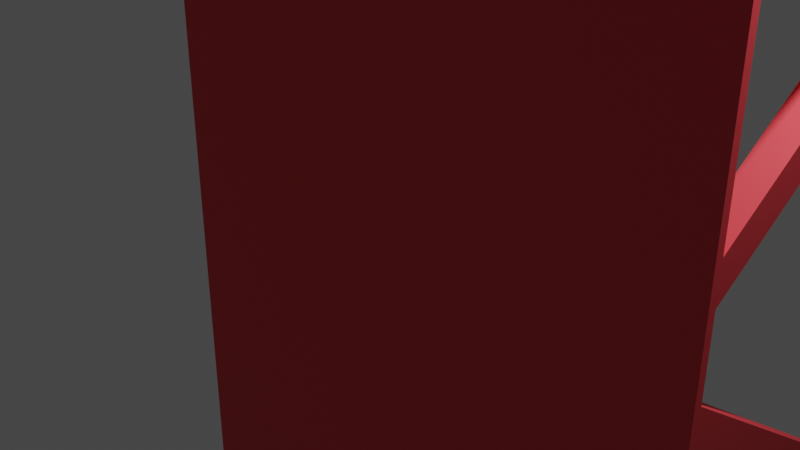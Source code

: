 # Source: Bridge.blend  (saved by Blender 3.3.6; exported with 4.5.12 LTS)
import bpy
from mathutils import Matrix  # noqa: F401  (used for matrix-valued properties, if any)

bpy.ops.wm.read_factory_settings(use_empty=True)
scene = bpy.context.scene
scene.name = 'Scene'

# ---- collections
col_collection = bpy.data.collections.new('Collection'); scene.collection.children.link(col_collection)

# ---- materials (node trees are filled in below, after node groups)
mat_material = bpy.data.materials.new('Material')
mat_material.alpha_threshold = 0.0
mat_material.use_transparent_shadow = False
mat_material.roughness = 0.5
mat_material.line_color = (0.0, 0.0, 0.0, 1.0)

# ---- material node trees
mat_material.use_nodes = True; mat_material.node_tree.nodes.clear()
_N = mat_material.node_tree.nodes; _L = mat_material.node_tree.links
n0 = _N.new('ShaderNodeOutputMaterial'); n0.name = 'Material Output'; n0.location = (300, 300)
n1 = _N.new('ShaderNodeBsdfPrincipled'); n1.name = 'Principled BSDF'; n1.location = (10, 300)
n1.distribution = 'GGX'
n1.subsurface_method = 'RANDOM_WALK_SKIN'
n1.inputs[0].default_value = (0.8, 0.04723, 0.06162, 1.0)
n1.inputs[2].default_value = 0.7205
n1.inputs[3].default_value = 1.45
n1.inputs[13].default_value = 0.5079
n1.inputs[20].default_value = 0.04575
n1.inputs[27].default_value = (0.0, 0.0, 0.0, 1.0)
n1.inputs[28].default_value = 1.0
_L.new(n1.outputs[0], n0.inputs[0])
n0.is_active_output = True

# ---- world
world_world = bpy.data.worlds.new('World'); scene.world = world_world
world_world.use_nodes = True; world_world.node_tree.nodes.clear()
_N = world_world.node_tree.nodes; _L = world_world.node_tree.links
n0 = _N.new('ShaderNodeOutputWorld'); n0.name = 'World Output'; n0.location = (300, 300)
n1 = _N.new('ShaderNodeBackground'); n1.name = 'Background'; n1.location = (10, 300)
n1.inputs[0].default_value = (0.05088, 0.05088, 0.05088, 1.0)
_L.new(n1.outputs[0], n0.inputs[0])
n0.is_active_output = True
world_world.color = (0.05088, 0.05088, 0.05088)
world_world.use_sun_shadow = False
world_world.sun_shadow_jitter_overblur = 0.0

# ---- cameras
cam_camera = bpy.data.cameras.new('Camera')
cam_camera.clip_end = 100.0
cam_camera.ortho_scale = 7.314

# ---- lights
light_light = bpy.data.lights.new('Light', 'POINT')
light_light.transmission_factor = 0.0
light_light.energy = 1000.0
light_light.shadow_soft_size = 0.1
light_light.shadow_maximum_resolution = 0.006
light_light.use_absolute_resolution = True

# ---- meshes
me_cube = bpy.data.meshes.new('Cube')
me_cube.from_pydata([(3.581, -0.05015, 5.113), (3.581, -0.05015, -5.113), (3.581, 0.05015, 5.113), (3.581, 0.05015, -5.113), (-3.581, -0.05015, 5.113), (-3.581, -0.05015, -5.113), (-3.581, 0.05015, 5.113), (-3.581, 0.05015, -5.113), (-3.581, 0.05015, -4.183), (-3.581, 0.05015, -3.254), (-3.581, 0.05015, -2.324), (-3.581, 0.05015, -1.394), (-3.581, 0.05015, -0.4648), (-3.581, 0.05015, 0.4648), (-3.581, 0.05015, 1.394), (-3.581, 0.05015, 2.324), (-3.581, 0.05015, 3.254), (-3.581, 0.05015, 4.183), (3.581, 0.05015, 4.183), (3.581, 0.05015, 3.254), (3.581, 0.05015, 2.324), (3.581, 0.05015, 1.394), (3.581, 0.05015, 0.4648), (3.581, 0.05015, -0.4648), (3.581, 0.05015, -1.394), (3.581, 0.05015, -2.324), (3.581, 0.05015, -3.254), (3.581, 0.05015, -4.183), (2.93, 0.05015, 5.113), (2.279, 0.05015, 5.113), (1.628, 0.05015, 5.113), (0.9766, 0.05015, 5.113), (0.3255, 0.05015, 5.113), (-0.3255, 0.05015, 5.113), (-0.9766, 0.05015, 5.113), (-1.628, 0.05015, 5.113), (-2.279, 0.05015, 5.113), (-2.93, 0.05015, 5.113), (-2.93, 0.05015, -5.113), (-2.279, 0.05015, -5.113), (-1.628, 0.05015, -5.113), (-0.9766, 0.05015, -5.113), (-0.3255, 0.05015, -5.113), (0.3255, 0.05015, -5.113), (0.9766, 0.05015, -5.113), (1.628, 0.05015, -5.113), (2.279, 0.05015, -5.113), (2.93, 0.05015, -5.113), (2.93, 0.05015, -4.183), (2.279, 0.05015, -4.183), (1.628, 0.05015, -4.183), (0.9766, 0.05015, -4.183), (0.3255, 0.05015, -4.183), (-0.3255, 0.05015, -4.183), (-0.9766, 0.05015, -4.183), (-1.628, 0.05015, -4.183), (-2.279, 0.05015, -4.183), (-2.93, 0.05015, -4.183), (2.93, 0.05015, -3.254), (2.279, 0.05015, -3.254), (1.628, 0.05015, -3.254), (0.9766, 0.05015, -3.254), (0.3255, 0.05015, -3.254), (-0.3255, 0.05015, -3.254), (-0.9766, 0.05015, -3.254), (-1.628, 0.05015, -3.254), (-2.279, 0.05015, -3.254), (-2.93, 0.05015, -3.254), (2.93, 0.05015, -2.324), (2.279, 0.05015, -2.324), (1.628, 0.05015, -2.324), (0.9766, 0.05015, -2.324), (0.3255, 0.05015, -2.324), (-0.3255, 0.05015, -2.324), (-0.9766, 0.05015, -2.324), (-1.628, 0.05015, -2.324), (-2.279, 0.05015, -2.324), (-2.93, 0.05015, -2.324), (2.93, 0.05015, -1.394), (2.279, 0.05015, -1.394), (1.628, 0.05015, -1.394), (0.9766, 0.05015, -1.394), (0.3255, 0.05015, -1.394), (-0.3255, 0.05015, -1.394), (-0.9766, 0.05015, -1.394), (-1.628, 0.05015, -1.394), (-2.279, 0.05015, -1.394), (-2.93, 0.05015, -1.394), (2.93, 0.05015, -0.4648), (2.279, 0.05015, -0.4648), (1.628, 0.05015, -0.4648), (0.9766, 0.05015, -0.4648), (0.3255, 0.05015, -0.4648), (-0.3255, 0.05015, -0.4648), (-0.9766, 0.05015, -0.4648), (-1.628, 0.05015, -0.4648), (-2.279, 0.05015, -0.4648), (-2.93, 0.05015, -0.4648), (2.93, 0.05015, 0.4648), (2.279, 0.05015, 0.4648), (1.628, 0.05015, 0.4648), (0.9766, 0.05015, 0.4648), (0.3255, 0.05015, 0.4648), (-0.3255, 0.05015, 0.4648), (-0.9766, 0.05015, 0.4648), (-1.628, 0.05015, 0.4648), (-2.279, 0.05015, 0.4648), (-2.93, 0.05015, 0.4648), (2.93, 0.05015, 1.394), (2.279, 0.05015, 1.394), (1.628, 0.05015, 1.394), (0.9766, 0.05015, 1.394), (0.3255, 0.05015, 1.394), (-0.3255, 0.05015, 1.394), (-0.9766, 0.05015, 1.394), (-1.628, 0.05015, 1.394), (-2.279, 0.05015, 1.394), (-2.93, 0.05015, 1.394), (2.93, 0.05015, 2.324), (2.279, 0.05015, 2.324), (1.628, 0.05015, 2.324), (0.9766, 0.05015, 2.324), (0.3255, 0.05015, 2.324), (-0.3255, 0.05015, 2.324), (-0.9766, 0.05015, 2.324), (-1.628, 0.05015, 2.324), (-2.279, 0.05015, 2.324), (-2.93, 0.05015, 2.324), (2.93, 0.05015, 3.254), (2.279, 0.05015, 3.254), (1.628, 0.05015, 3.254), (0.9766, 0.05015, 3.254), (0.3255, 0.05015, 3.254), (-0.3255, 0.05015, 3.254), (-0.9766, 0.05015, 3.254), (-1.628, 0.05015, 3.254), (-2.279, 0.05015, 3.254), (-2.93, 0.05015, 3.254), (2.93, 0.05015, 4.183), (2.279, 0.05015, 4.183), (1.628, 0.05015, 4.183), (0.9766, 0.05015, 4.183), (0.3255, 0.05015, 4.183), (-0.3255, 0.05015, 4.183), (-0.9766, 0.05015, 4.183), (-1.628, 0.05015, 4.183), (-2.279, 0.05015, 4.183), (-2.93, 0.05015, 4.183), (-3.581, 0.05015, -4.183), (-3.581, 0.05015, -3.254), (-3.581, 0.05015, 3.254), (-3.581, 0.05015, 4.183), (3.581, 0.05015, 4.183), (3.581, 0.05015, 3.254), (3.581, 0.05015, -3.254), (3.581, 0.05015, -4.183), (-2.93, 0.05015, -4.183), (2.93, 0.05015, -4.183), (-2.93, 0.05015, -3.254), (2.93, 0.05015, -3.254), (-2.93, 0.05015, 3.254), (2.93, 0.05015, 3.254), (-2.93, 0.05015, 4.183), (2.93, 0.05015, 4.183), (-3.581, 0.05015, -3.718), (-3.581, 0.05015, 3.718), (3.581, 0.05015, 3.718), (3.581, 0.05015, -3.718), (-3.255, 0.05015, -4.183), (3.255, 0.05015, -4.183), (-3.255, 0.05015, -3.254), (3.255, 0.05015, -3.254), (-3.255, 0.05015, 3.254), (3.255, 0.05015, 3.254), (-3.255, 0.05015, 4.183), (3.255, 0.05015, 4.183), (2.93, 0.05015, -3.718), (-2.93, 0.05015, -3.718), (2.93, 0.05015, 3.718), (-2.93, 0.05015, 3.718), (3.255, 0.05015, 3.718), (3.255, 0.05015, -3.718), (-3.255, 0.05015, 3.718), (-3.255, 0.05015, -3.718), (-3.581, 4.895, -3.718), (-3.581, 4.895, -3.254), (-3.581, 4.895, 3.718), (-3.581, 4.895, 4.183), (3.581, 4.895, 3.718), (3.581, 4.895, 3.254), (3.581, 4.895, -3.718), (3.581, 4.895, -4.183), (-3.255, 4.895, -4.183), (-3.581, 4.895, -4.183), (-3.255, 4.895, -3.254), (-3.255, 4.895, 3.254), (-3.581, 4.895, 3.254), (-3.255, 4.895, 4.183), (3.581, 4.895, 4.183), (3.581, 4.895, -3.254), (3.255, 4.895, -4.183), (3.255, 4.895, -3.254), (3.255, 4.895, 3.254), (3.255, 4.895, 4.183), (3.255, 4.895, 3.718), (3.255, 4.895, -3.718), (-3.255, 4.895, 3.718), (-3.255, 4.895, -3.718), (-3.581, 0.05015, -2.789), (-3.581, 0.05015, -1.859), (-3.581, 0.05015, -0.9296), (-3.581, 0.05015, 5.96e-08), (-3.581, 0.05015, 0.9296), (-3.581, 0.05015, 1.859), (-3.581, 0.05015, 2.789), (3.581, 0.05015, 2.789), (3.581, 0.05015, 1.859), (3.581, 0.05015, 0.9296), (3.581, 0.05015, -5.96e-08), (3.581, 0.05015, -0.9296), (3.581, 0.05015, -1.859), (3.581, 0.05015, -2.789), (-3.255, 0.05015, -3.254), (3.255, 0.05015, -3.254), (-3.255, 0.05015, -2.324), (3.255, 0.05015, -2.324), (-3.255, 0.05015, -1.394), (3.255, 0.05015, -1.394), (-3.255, 0.05015, -0.4648), (3.255, 0.05015, -0.4648), (-3.255, 0.05015, 0.4648), (3.255, 0.05015, 0.4648), (-3.255, 0.05015, 1.394), (3.255, 0.05015, 1.394), (-3.255, 0.05015, 2.324), (3.255, 0.05015, 2.324), (-3.255, 0.05015, 3.254), (3.255, 0.05015, 3.254), (2.93, 0.05015, -2.789), (-2.93, 0.05015, -2.789), (2.93, 0.05015, -1.859), (-2.93, 0.05015, -1.859), (2.93, 0.05015, -0.9296), (-2.93, 0.05015, -0.9296), (2.93, 0.05015, -5.96e-08), (-2.93, 0.05015, 5.96e-08), (2.93, 0.05015, 0.9296), (-2.93, 0.05015, 0.9296), (2.93, 0.05015, 1.859), (-2.93, 0.05015, 1.859), (2.93, 0.05015, 2.789), (-2.93, 0.05015, 2.789), (3.255, 0.05015, 2.789), (3.255, 0.05015, 1.859), (3.255, 0.05015, 0.9296), (3.255, 0.05015, -5.96e-08), (3.255, 0.05015, -0.9296), (3.255, 0.05015, -1.859), (3.255, 0.05015, -2.789), (-3.255, 0.05015, 2.789), (-3.255, 0.05015, 1.859), (-3.255, 0.05015, 0.9296), (-3.255, 0.05015, 5.96e-08), (-3.255, 0.05015, -0.9296), (-3.255, 0.05015, -1.859), (-3.255, 0.05015, -2.789), (-3.581, 0.05015, -2.789), (-3.581, 0.05015, -2.324), (-3.581, 0.05015, 2.789), (-3.581, 0.05015, 3.254), (3.581, 0.05015, 2.789), (3.581, 0.05015, 2.324), (3.581, 0.05015, -2.789), (3.581, 0.05015, -3.254), (-3.255, 0.05015, -3.254), (-3.581, 0.05015, -3.254), (-3.255, 0.05015, -2.324), (-3.255, 0.05015, 2.324), (-3.581, 0.05015, 2.324), (-3.255, 0.05015, 3.254), (3.581, 0.05015, 3.254), (3.581, 0.05015, -2.324), (3.255, 0.05015, -3.254), (3.255, 0.05015, -2.324), (3.255, 0.05015, 2.324), (3.255, 0.05015, 3.254), (3.255, 0.05015, 2.789), (3.255, 0.05015, -2.789), (-3.255, 0.05015, 2.789), (-3.255, 0.05015, -2.789), (3.581, 0.05015, 1.394), (3.581, 0.05015, 0.9296), (3.255, 0.05015, 1.394), (3.255, 0.05015, 0.9296), (3.581, 4.05, 3.73), (3.581, 4.05, 3.265), (-3.255, 4.05, 3.265), (-3.581, 4.05, 3.265), (-3.581, 4.05, 3.73), (3.255, 4.05, 3.265), (3.255, 4.05, 3.73), (-3.255, 4.05, 3.73), (-3.581, 0.05015, -0.9296), (-3.581, 0.05015, -0.4648), (-3.255, 0.05015, -0.4648), (-3.255, 0.05015, -0.9296), (3.581, 4.05, -3.265), (3.581, 4.05, -3.73), (3.255, 4.05, -3.265), (3.255, 4.05, -3.73), (-3.581, 4.05, -3.73), (-3.581, 4.05, -3.265), (-3.255, 4.05, -3.265), (-3.255, 4.05, -3.73)], [], [(0, 4, 6, 37, 36, 35, 34, 33, 32, 31, 30, 29, 28, 2), (147, 37, 6, 17), (7, 8, 9, 208, 10, 209, 11, 210, 12, 211, 13, 212, 14, 213, 15, 214, 16, 17, 6, 4, 5), (5, 1, 3, 47, 46, 45, 44, 43, 42, 41, 40, 39, 38, 7), (1, 0, 2, 18, 19, 215, 20, 216, 21, 217, 22, 218, 23, 219, 24, 220, 25, 221, 26, 27, 3), (5, 4, 0, 1), (38, 57, 8, 7), (8, 57, 156, 168, 148), (224, 10, 267, 276), (264, 226, 11, 209), (228, 12, 303, 304), (262, 230, 13, 211), (261, 232, 14, 212), (260, 234, 15, 213), (223, 26, 273, 282), (16, 236, 137, 160, 172, 150), (3, 27, 48, 47), (47, 48, 49, 46), (46, 49, 50, 45), (45, 50, 51, 44), (44, 51, 52, 43), (43, 52, 53, 42), (42, 53, 54, 41), (41, 54, 55, 40), (40, 55, 56, 39), (39, 56, 57, 38), (17, 16, 150, 165, 151), (48, 58, 59, 49), (49, 59, 60, 50), (50, 60, 61, 51), (51, 61, 62, 52), (52, 62, 63, 53), (53, 63, 64, 54), (54, 64, 65, 55), (55, 65, 66, 56), (56, 66, 67, 57), (258, 225, 68, 238), (58, 238, 68, 69, 59), (59, 69, 70, 60), (60, 70, 71, 61), (61, 71, 72, 62), (62, 72, 73, 63), (63, 73, 74, 64), (64, 74, 75, 65), (65, 75, 76, 66), (66, 76, 77, 239, 67), (257, 227, 78, 240), (68, 240, 78, 79, 69), (69, 79, 80, 70), (70, 80, 81, 71), (71, 81, 82, 72), (72, 82, 83, 73), (73, 83, 84, 74), (74, 84, 85, 75), (75, 85, 86, 76), (76, 86, 87, 241, 77), (256, 229, 88, 242), (78, 242, 88, 89, 79), (79, 89, 90, 80), (80, 90, 91, 81), (81, 91, 92, 82), (82, 92, 93, 83), (83, 93, 94, 84), (84, 94, 95, 85), (85, 95, 96, 86), (86, 96, 97, 243, 87), (255, 231, 98, 244), (88, 244, 98, 99, 89), (89, 99, 100, 90), (90, 100, 101, 91), (91, 101, 102, 92), (92, 102, 103, 93), (93, 103, 104, 94), (94, 104, 105, 95), (95, 105, 106, 96), (96, 106, 107, 245, 97), (254, 233, 108, 246), (98, 246, 108, 109, 99), (99, 109, 110, 100), (100, 110, 111, 101), (101, 111, 112, 102), (102, 112, 113, 103), (103, 113, 114, 104), (104, 114, 115, 105), (105, 115, 116, 106), (106, 116, 117, 247, 107), (253, 235, 118, 248), (108, 248, 118, 119, 109), (109, 119, 120, 110), (110, 120, 121, 111), (111, 121, 122, 112), (112, 122, 123, 113), (113, 123, 124, 114), (114, 124, 125, 115), (115, 125, 126, 116), (116, 126, 127, 249, 117), (252, 237, 128, 250), (118, 250, 128, 129, 119), (119, 129, 130, 120), (120, 130, 131, 121), (121, 131, 132, 122), (122, 132, 133, 123), (123, 133, 134, 124), (124, 134, 135, 125), (125, 135, 136, 126), (126, 136, 137, 251, 127), (9, 8, 148, 164, 149), (128, 138, 139, 129), (129, 139, 140, 130), (130, 140, 141, 131), (131, 141, 142, 132), (132, 142, 143, 133), (133, 143, 144, 134), (134, 144, 145, 135), (135, 145, 146, 136), (136, 146, 147, 137), (18, 2, 28, 138), (138, 28, 29, 139), (139, 29, 30, 140), (140, 30, 31, 141), (141, 31, 32, 142), (142, 32, 33, 143), (143, 33, 34, 144), (144, 34, 35, 145), (145, 35, 36, 146), (146, 36, 37, 147), (164, 148, 193, 184), (181, 169, 200, 205), (181, 171, 159, 176), (180, 175, 163, 178), (138, 128, 161, 178, 163), (128, 237, 19, 153, 173, 161), (19, 18, 152, 166, 153), (48, 27, 155, 169, 157), (27, 26, 154, 167, 155), (58, 48, 157, 176, 159), (137, 147, 162, 179, 160), (147, 17, 151, 174, 162), (57, 67, 158, 177, 156), (67, 222, 9, 149, 170, 158), (18, 138, 163, 175, 152), (26, 223, 58, 159, 171, 154), (173, 180, 178, 161), (153, 166, 188, 189), (154, 171, 201, 199), (169, 181, 176, 157), (151, 165, 186, 187), (150, 172, 195, 196), (169, 155, 191, 200), (160, 179, 182, 172), (179, 162, 174, 182), (149, 164, 184, 185), (156, 177, 183, 168), (177, 158, 170, 183), (207, 194, 185, 184), (206, 197, 187, 186), (189, 188, 204, 202), (188, 198, 203, 204), (191, 190, 205, 200), (190, 199, 201, 205), (195, 206, 186, 196), (192, 207, 184, 193), (174, 151, 187, 197), (168, 183, 207, 192), (155, 167, 190, 191), (171, 181, 205, 201), (165, 150, 196, 186), (183, 170, 194, 207), (173, 153, 189, 202), (148, 168, 192, 193), (166, 152, 198, 188), (167, 154, 199, 190), (180, 173, 202, 204), (152, 175, 203, 198), (170, 149, 185, 194), (172, 182, 206, 195), (175, 180, 204, 203), (182, 174, 197, 206), (235, 252, 250, 118), (236, 16, 269, 279), (208, 9, 275, 266), (233, 253, 248, 108), (21, 216, 253, 233), (216, 20, 235, 253), (231, 254, 246, 98), (22, 217, 294, 295), (233, 254, 293, 292), (229, 255, 244, 88), (23, 218, 255, 229), (218, 22, 231, 255), (227, 256, 242, 78), (24, 219, 256, 227), (23, 229, 308, 306), (225, 257, 240, 68), (25, 220, 257, 225), (220, 24, 227, 257), (223, 258, 238, 58), (10, 208, 266, 267), (234, 259, 288, 277), (215, 19, 280, 270), (127, 251, 259, 234), (251, 137, 236, 259), (232, 260, 213, 14), (117, 249, 260, 232), (249, 127, 234, 260), (230, 261, 301, 296), (107, 247, 261, 230), (247, 117, 232, 261), (228, 262, 211, 12), (97, 245, 262, 228), (245, 107, 230, 262), (226, 263, 210, 11), (87, 243, 263, 226), (243, 97, 228, 263), (224, 264, 209, 10), (77, 241, 264, 224), (241, 87, 226, 264), (19, 237, 285, 280), (67, 239, 265, 222), (239, 77, 224, 265), (289, 276, 267, 266), (288, 279, 269, 268), (271, 270, 286, 284), (270, 280, 285, 286), (273, 272, 287, 282), (272, 281, 283, 287), (277, 288, 268, 278), (274, 289, 266, 275), (259, 236, 279, 288), (26, 221, 272, 273), (252, 235, 284, 286), (222, 265, 289, 274), (25, 225, 283, 281), (237, 252, 286, 285), (20, 215, 270, 271), (265, 224, 276, 289), (258, 223, 282, 287), (15, 234, 277, 278), (225, 258, 287, 283), (9, 222, 274, 275), (235, 20, 271, 284), (221, 25, 281, 272), (16, 214, 268, 269), (214, 15, 278, 268), (291, 290, 292, 293), (217, 21, 290, 291), (254, 217, 291, 293), (21, 233, 292, 290), (295, 294, 300, 299), (296, 301, 298, 297), (261, 212, 298, 301), (231, 22, 295, 299), (254, 231, 299, 300), (212, 13, 297, 298), (217, 254, 300, 294), (13, 230, 296, 297), (305, 304, 312, 313), (263, 228, 304, 305), (12, 210, 302, 303), (210, 263, 305, 302), (307, 306, 308, 309), (313, 312, 311, 310), (304, 303, 311, 312), (229, 256, 309, 308), (256, 219, 307, 309), (219, 23, 306, 307), (302, 305, 313, 310), (303, 302, 310, 311)])
_uv = me_cube.uv_layers.new(name='UVMap')
_uv.uv.foreach_set('vector', [0.625, 0.5, 0.875, 0.5, 0.875, 0.75, 0.8523, 0.75, 0.8295, 0.75, 0.8068, 0.75, 0.7841, 0.75, 0.7614, 0.75, 0.7386, 0.75, 0.7159, 0.75, 0.6932, 0.75, 0.6705, 0.75, 0.6477, 0.75, 0.625, 0.75, 0.6023, 0.9773, 0.625, 0.9773, 0.625, 1.0, 0.6023, 1.0, 0.375, 0.0, 0.3977, 0.0, 0.4205, 0.0, 0.4318, 0.0, 0.4432, 0.0, 0.4545, 0.0, 0.4659, 0.0, 0.4773, 0.0, 0.4886, 0.0, 0.5, 0.0, 0.5114, 0.0, 0.5227, 0.0, 0.5341, 0.0, 0.5455, 0.0, 0.5568, 0.0, 0.5682, 0.0, 0.5795, 0.0, 0.6023, 0.0, 0.625, 0.0, 0.625, 0.25, 0.375, 0.25, 0.125, 0.5, 0.375, 0.5, 0.375, 0.75, 0.3523, 0.75, 0.3295, 0.75, 0.3068, 0.75, 0.2841, 0.75, 0.2614, 0.75, 0.2386, 0.75, 0.2159, 0.75, 0.1932, 0.75, 0.1705, 0.75, 0.1477, 0.75, 0.125, 0.75, 0.375, 0.5, 0.625, 0.5, 0.625, 0.75, 0.6023, 0.75, 0.5795, 0.75, 0.5682, 0.75, 0.5568, 0.75, 0.5455, 0.75, 0.5341, 0.75, 0.5227, 0.75, 0.5114, 0.75, 0.5, 0.75, 0.4886, 0.75, 0.4773, 0.75, 0.4659, 0.75, 0.4545, 0.75, 0.4432, 0.75, 0.4318, 0.75, 0.4205, 0.75, 0.3977, 0.75, 0.375, 0.75, 0.375, 0.25, 0.625, 0.25, 0.625, 0.5, 0.375, 0.5, 0.375, 0.9773, 0.3977, 0.9773, 0.3977, 1.0, 0.375, 1.0, 0.3977, 1.0, 0.3977, 0.9773, 0.3977, 0.9773, 0.3977, 0.9886, 0.3977, 1.0, 0.4432, 0.9886, 0.4432, 1.0, 0.4432, 1.0, 0.4432, 0.9886, 0.4545, 0.9886, 0.4659, 0.9886, 0.4659, 1.0, 0.4545, 1.0, 0.4886, 0.9886, 0.4886, 1.0, 0.4886, 1.0, 0.4886, 0.9886, 0.5, 0.9886, 0.5114, 0.9886, 0.5114, 1.0, 0.5, 1.0, 0.5227, 0.9886, 0.5341, 0.9886, 0.5341, 1.0, 0.5227, 1.0, 0.5455, 0.9886, 0.5568, 0.9886, 0.5568, 1.0, 0.5455, 1.0, 0.4205, 0.7614, 0.4205, 0.75, 0.4205, 0.75, 0.4205, 0.7614, 0.5795, 1.0, 0.5795, 0.9886, 0.5795, 0.9773, 0.5795, 0.9773, 0.5795, 0.9886, 0.5795, 1.0, 0.375, 0.75, 0.3977, 0.75, 0.3977, 0.7727, 0.375, 0.7727, 0.375, 0.7727, 0.3977, 0.7727, 0.3977, 0.7955, 0.375, 0.7955, 0.375, 0.7955, 0.3977, 0.7955, 0.3977, 0.8182, 0.375, 0.8182, 0.375, 0.8182, 0.3977, 0.8182, 0.3977, 0.8409, 0.375, 0.8409, 0.375, 0.8409, 0.3977, 0.8409, 0.3977, 0.8636, 0.375, 0.8636, 0.375, 0.8636, 0.3977, 0.8636, 0.3977, 0.8864, 0.375, 0.8864, 0.375, 0.8864, 0.3977, 0.8864, 0.3977, 0.9091, 0.375, 0.9091, 0.375, 0.9091, 0.3977, 0.9091, 0.3977, 0.9318, 0.375, 0.9318, 0.375, 0.9318, 0.3977, 0.9318, 0.3977, 0.9545, 0.375, 0.9545, 0.375, 0.9545, 0.3977, 0.9545, 0.3977, 0.9773, 0.375, 0.9773, 0.6023, 0.0, 0.5795, 0.0, 0.5795, 0.0, 0.5909, 0.0, 0.6023, 0.0, 0.3977, 0.7727, 0.4205, 0.7727, 0.4205, 0.7955, 0.3977, 0.7955, 0.3977, 0.7955, 0.4205, 0.7955, 0.4205, 0.8182, 0.3977, 0.8182, 0.3977, 0.8182, 0.4205, 0.8182, 0.4205, 0.8409, 0.3977, 0.8409, 0.3977, 0.8409, 0.4205, 0.8409, 0.4205, 0.8636, 0.3977, 0.8636, 0.3977, 0.8636, 0.4205, 0.8636, 0.4205, 0.8864, 0.3977, 0.8864, 0.3977, 0.8864, 0.4205, 0.8864, 0.4205, 0.9091, 0.3977, 0.9091, 0.3977, 0.9091, 0.4205, 0.9091, 0.4205, 0.9318, 0.3977, 0.9318, 0.3977, 0.9318, 0.4205, 0.9318, 0.4205, 0.9545, 0.3977, 0.9545, 0.3977, 0.9545, 0.4205, 0.9545, 0.4205, 0.9773, 0.3977, 0.9773, 0.4318, 0.7614, 0.4432, 0.7614, 0.4432, 0.7727, 0.4318, 0.7727, 0.4205, 0.7727, 0.4318, 0.7727, 0.4432, 0.7727, 0.4432, 0.7955, 0.4205, 0.7955, 0.4205, 0.7955, 0.4432, 0.7955, 0.4432, 0.8182, 0.4205, 0.8182, 0.4205, 0.8182, 0.4432, 0.8182, 0.4432, 0.8409, 0.4205, 0.8409, 0.4205, 0.8409, 0.4432, 0.8409, 0.4432, 0.8636, 0.4205, 0.8636, 0.4205, 0.8636, 0.4432, 0.8636, 0.4432, 0.8864, 0.4205, 0.8864, 0.4205, 0.8864, 0.4432, 0.8864, 0.4432, 0.9091, 0.4205, 0.9091, 0.4205, 0.9091, 0.4432, 0.9091, 0.4432, 0.9318, 0.4205, 0.9318, 0.4205, 0.9318, 0.4432, 0.9318, 0.4432, 0.9545, 0.4205, 0.9545, 0.4205, 0.9545, 0.4432, 0.9545, 0.4432, 0.9773, 0.4318, 0.9773, 0.4205, 0.9773, 0.4545, 0.7614, 0.4659, 0.7614, 0.4659, 0.7727, 0.4545, 0.7727, 0.4432, 0.7727, 0.4545, 0.7727, 0.4659, 0.7727, 0.4659, 0.7955, 0.4432, 0.7955, 0.4432, 0.7955, 0.4659, 0.7955, 0.4659, 0.8182, 0.4432, 0.8182, 0.4432, 0.8182, 0.4659, 0.8182, 0.4659, 0.8409, 0.4432, 0.8409, 0.4432, 0.8409, 0.4659, 0.8409, 0.4659, 0.8636, 0.4432, 0.8636, 0.4432, 0.8636, 0.4659, 0.8636, 0.4659, 0.8864, 0.4432, 0.8864, 0.4432, 0.8864, 0.4659, 0.8864, 0.4659, 0.9091, 0.4432, 0.9091, 0.4432, 0.9091, 0.4659, 0.9091, 0.4659, 0.9318, 0.4432, 0.9318, 0.4432, 0.9318, 0.4659, 0.9318, 0.4659, 0.9545, 0.4432, 0.9545, 0.4432, 0.9545, 0.4659, 0.9545, 0.4659, 0.9773, 0.4545, 0.9773, 0.4432, 0.9773, 0.4773, 0.7614, 0.4886, 0.7614, 0.4886, 0.7727, 0.4773, 0.7727, 0.4659, 0.7727, 0.4773, 0.7727, 0.4886, 0.7727, 0.4886, 0.7955, 0.4659, 0.7955, 0.4659, 0.7955, 0.4886, 0.7955, 0.4886, 0.8182, 0.4659, 0.8182, 0.4659, 0.8182, 0.4886, 0.8182, 0.4886, 0.8409, 0.4659, 0.8409, 0.4659, 0.8409, 0.4886, 0.8409, 0.4886, 0.8636, 0.4659, 0.8636, 0.4659, 0.8636, 0.4886, 0.8636, 0.4886, 0.8864, 0.4659, 0.8864, 0.4659, 0.8864, 0.4886, 0.8864, 0.4886, 0.9091, 0.4659, 0.9091, 0.4659, 0.9091, 0.4886, 0.9091, 0.4886, 0.9318, 0.4659, 0.9318, 0.4659, 0.9318, 0.4886, 0.9318, 0.4886, 0.9545, 0.4659, 0.9545, 0.4659, 0.9545, 0.4886, 0.9545, 0.4886, 0.9773, 0.4773, 0.9773, 0.4659, 0.9773, 0.5, 0.7614, 0.5114, 0.7614, 0.5114, 0.7727, 0.5, 0.7727, 0.4886, 0.7727, 0.5, 0.7727, 0.5114, 0.7727, 0.5114, 0.7955, 0.4886, 0.7955, 0.4886, 0.7955, 0.5114, 0.7955, 0.5114, 0.8182, 0.4886, 0.8182, 0.4886, 0.8182, 0.5114, 0.8182, 0.5114, 0.8409, 0.4886, 0.8409, 0.4886, 0.8409, 0.5114, 0.8409, 0.5114, 0.8636, 0.4886, 0.8636, 0.4886, 0.8636, 0.5114, 0.8636, 0.5114, 0.8864, 0.4886, 0.8864, 0.4886, 0.8864, 0.5114, 0.8864, 0.5114, 0.9091, 0.4886, 0.9091, 0.4886, 0.9091, 0.5114, 0.9091, 0.5114, 0.9318, 0.4886, 0.9318, 0.4886, 0.9318, 0.5114, 0.9318, 0.5114, 0.9545, 0.4886, 0.9545, 0.4886, 0.9545, 0.5114, 0.9545, 0.5114, 0.9773, 0.5, 0.9773, 0.4886, 0.9773, 0.5227, 0.7614, 0.5341, 0.7614, 0.5341, 0.7727, 0.5227, 0.7727, 0.5114, 0.7727, 0.5227, 0.7727, 0.5341, 0.7727, 0.5341, 0.7955, 0.5114, 0.7955, 0.5114, 0.7955, 0.5341, 0.7955, 0.5341, 0.8182, 0.5114, 0.8182, 0.5114, 0.8182, 0.5341, 0.8182, 0.5341, 0.8409, 0.5114, 0.8409, 0.5114, 0.8409, 0.5341, 0.8409, 0.5341, 0.8636, 0.5114, 0.8636, 0.5114, 0.8636, 0.5341, 0.8636, 0.5341, 0.8864, 0.5114, 0.8864, 0.5114, 0.8864, 0.5341, 0.8864, 0.5341, 0.9091, 0.5114, 0.9091, 0.5114, 0.9091, 0.5341, 0.9091, 0.5341, 0.9318, 0.5114, 0.9318, 0.5114, 0.9318, 0.5341, 0.9318, 0.5341, 0.9545, 0.5114, 0.9545, 0.5114, 0.9545, 0.5341, 0.9545, 0.5341, 0.9773, 0.5227, 0.9773, 0.5114, 0.9773, 0.5455, 0.7614, 0.5568, 0.7614, 0.5568, 0.7727, 0.5455, 0.7727, 0.5341, 0.7727, 0.5455, 0.7727, 0.5568, 0.7727, 0.5568, 0.7955, 0.5341, 0.7955, 0.5341, 0.7955, 0.5568, 0.7955, 0.5568, 0.8182, 0.5341, 0.8182, 0.5341, 0.8182, 0.5568, 0.8182, 0.5568, 0.8409, 0.5341, 0.8409, 0.5341, 0.8409, 0.5568, 0.8409, 0.5568, 0.8636, 0.5341, 0.8636, 0.5341, 0.8636, 0.5568, 0.8636, 0.5568, 0.8864, 0.5341, 0.8864, 0.5341, 0.8864, 0.5568, 0.8864, 0.5568, 0.9091, 0.5341, 0.9091, 0.5341, 0.9091, 0.5568, 0.9091, 0.5568, 0.9318, 0.5341, 0.9318, 0.5341, 0.9318, 0.5568, 0.9318, 0.5568, 0.9545, 0.5341, 0.9545, 0.5341, 0.9545, 0.5568, 0.9545, 0.5568, 0.9773, 0.5455, 0.9773, 0.5341, 0.9773, 0.5682, 0.7614, 0.5795, 0.7614, 0.5795, 0.7727, 0.5682, 0.7727, 0.5568, 0.7727, 0.5682, 0.7727, 0.5795, 0.7727, 0.5795, 0.7955, 0.5568, 0.7955, 0.5568, 0.7955, 0.5795, 0.7955, 0.5795, 0.8182, 0.5568, 0.8182, 0.5568, 0.8182, 0.5795, 0.8182, 0.5795, 0.8409, 0.5568, 0.8409, 0.5568, 0.8409, 0.5795, 0.8409, 0.5795, 0.8636, 0.5568, 0.8636, 0.5568, 0.8636, 0.5795, 0.8636, 0.5795, 0.8864, 0.5568, 0.8864, 0.5568, 0.8864, 0.5795, 0.8864, 0.5795, 0.9091, 0.5568, 0.9091, 0.5568, 0.9091, 0.5795, 0.9091, 0.5795, 0.9318, 0.5568, 0.9318, 0.5568, 0.9318, 0.5795, 0.9318, 0.5795, 0.9545, 0.5568, 0.9545, 0.5568, 0.9545, 0.5795, 0.9545, 0.5795, 0.9773, 0.5682, 0.9773, 0.5568, 0.9773, 0.4205, 0.0, 0.3977, 0.0, 0.3977, 0.0, 0.4091, 0.0, 0.4205, 0.0, 0.5795, 0.7727, 0.6023, 0.7727, 0.6023, 0.7955, 0.5795, 0.7955, 0.5795, 0.7955, 0.6023, 0.7955, 0.6023, 0.8182, 0.5795, 0.8182, 0.5795, 0.8182, 0.6023, 0.8182, 0.6023, 0.8409, 0.5795, 0.8409, 0.5795, 0.8409, 0.6023, 0.8409, 0.6023, 0.8636, 0.5795, 0.8636, 0.5795, 0.8636, 0.6023, 0.8636, 0.6023, 0.8864, 0.5795, 0.8864, 0.5795, 0.8864, 0.6023, 0.8864, 0.6023, 0.9091, 0.5795, 0.9091, 0.5795, 0.9091, 0.6023, 0.9091, 0.6023, 0.9318, 0.5795, 0.9318, 0.5795, 0.9318, 0.6023, 0.9318, 0.6023, 0.9545, 0.5795, 0.9545, 0.5795, 0.9545, 0.6023, 0.9545, 0.6023, 0.9773, 0.5795, 0.9773, 0.6023, 0.75, 0.625, 0.75, 0.625, 0.7727, 0.6023, 0.7727, 0.6023, 0.7727, 0.625, 0.7727, 0.625, 0.7955, 0.6023, 0.7955, 0.6023, 0.7955, 0.625, 0.7955, 0.625, 0.8182, 0.6023, 0.8182, 0.6023, 0.8182, 0.625, 0.8182, 0.625, 0.8409, 0.6023, 0.8409, 0.6023, 0.8409, 0.625, 0.8409, 0.625, 0.8636, 0.6023, 0.8636, 0.6023, 0.8636, 0.625, 0.8636, 0.625, 0.8864, 0.6023, 0.8864, 0.6023, 0.8864, 0.625, 0.8864, 0.625, 0.9091, 0.6023, 0.9091, 0.6023, 0.9091, 0.625, 0.9091, 0.625, 0.9318, 0.6023, 0.9318, 0.6023, 0.9318, 0.625, 0.9318, 0.625, 0.9545, 0.6023, 0.9545, 0.6023, 0.9545, 0.625, 0.9545, 0.625, 0.9773, 0.6023, 0.9773, 0.4091, 0.0, 0.3977, 0.0, 0.3977, 0.0, 0.4091, 0.0, 0.4091, 0.7614, 0.3977, 0.7614, 0.3977, 0.7614, 0.4091, 0.7614, 0.4091, 0.7614, 0.4205, 0.7614, 0.4205, 0.7727, 0.4091, 0.7727, 0.5909, 0.7614, 0.6023, 0.7614, 0.6023, 0.7727, 0.5909, 0.7727, 0.6023, 0.7727, 0.5795, 0.7727, 0.5795, 0.7727, 0.5909, 0.7727, 0.6023, 0.7727, 0.5795, 0.7727, 0.5795, 0.7614, 0.5795, 0.75, 0.5795, 0.75, 0.5795, 0.7614, 0.5795, 0.7727, 0.5795, 0.75, 0.6023, 0.75, 0.6023, 0.75, 0.5909, 0.75, 0.5795, 0.75, 0.3977, 0.7727, 0.3977, 0.75, 0.3977, 0.75, 0.3977, 0.7614, 0.3977, 0.7727, 0.3977, 0.75, 0.4205, 0.75, 0.4205, 0.75, 0.4091, 0.75, 0.3977, 0.75, 0.4205, 0.7727, 0.3977, 0.7727, 0.3977, 0.7727, 0.4091, 0.7727, 0.4205, 0.7727, 0.5795, 0.9773, 0.6023, 0.9773, 0.6023, 0.9773, 0.5909, 0.9773, 0.5795, 0.9773, 0.6023, 0.9773, 0.6023, 1.0, 0.6023, 1.0, 0.6023, 0.9886, 0.6023, 0.9773, 0.3977, 0.9773, 0.4205, 0.9773, 0.4205, 0.9773, 0.4091, 0.9773, 0.3977, 0.9773, 0.4205, 0.9773, 0.4205, 0.9886, 0.4205, 1.0, 0.4205, 1.0, 0.4205, 0.9886, 0.4205, 0.9773, 0.6023, 0.75, 0.6023, 0.7727, 0.6023, 0.7727, 0.6023, 0.7614, 0.6023, 0.75, 0.4205, 0.75, 0.4205, 0.7614, 0.4205, 0.7727, 0.4205, 0.7727, 0.4205, 0.7614, 0.4205, 0.75, 0.5795, 0.7614, 0.5909, 0.7614, 0.5909, 0.7727, 0.5795, 0.7727, 0.5795, 0.75, 0.5909, 0.75, 0.5909, 0.75, 0.5795, 0.75, 0.4205, 0.75, 0.4205, 0.7614, 0.4205, 0.7614, 0.4205, 0.75, 0.3977, 0.7614, 0.4091, 0.7614, 0.4091, 0.7727, 0.3977, 0.7727, 0.6023, 0.0, 0.5909, 0.0, 0.5909, 0.0, 0.6023, 0.0, 0.5795, 1.0, 0.5795, 0.9886, 0.5795, 0.9886, 0.5795, 1.0, 0.3977, 0.7614, 0.3977, 0.75, 0.3977, 0.75, 0.3977, 0.7614, 0.5795, 0.9773, 0.5909, 0.9773, 0.5909, 0.9886, 0.5795, 0.9886, 0.5909, 0.9773, 0.6023, 0.9773, 0.6023, 0.9886, 0.5909, 0.9886, 0.4205, 0.0, 0.4091, 0.0, 0.4091, 0.0, 0.4205, 0.0, 0.3977, 0.9773, 0.4091, 0.9773, 0.4091, 0.9886, 0.3977, 0.9886, 0.4091, 0.9773, 0.4205, 0.9773, 0.4205, 0.9886, 0.4091, 0.9886, 0.4091, 0.9886, 0.4205, 0.9886, 0.4205, 1.0, 0.4091, 1.0, 0.5909, 0.9886, 0.6023, 0.9886, 0.6023, 1.0, 0.5909, 1.0, 0.5795, 0.75, 0.5909, 0.75, 0.5909, 0.7614, 0.5795, 0.7614, 0.5909, 0.75, 0.6023, 0.75, 0.6023, 0.7614, 0.5909, 0.7614, 0.3977, 0.75, 0.4091, 0.75, 0.4091, 0.7614, 0.3977, 0.7614, 0.4091, 0.75, 0.4205, 0.75, 0.4205, 0.7614, 0.4091, 0.7614, 0.5795, 0.9886, 0.5909, 0.9886, 0.5909, 1.0, 0.5795, 1.0, 0.3977, 0.9886, 0.4091, 0.9886, 0.4091, 1.0, 0.3977, 1.0, 0.6023, 0.9886, 0.6023, 1.0, 0.6023, 1.0, 0.6023, 0.9886, 0.3977, 0.9886, 0.4091, 0.9886, 0.4091, 0.9886, 0.3977, 0.9886, 0.3977, 0.75, 0.4091, 0.75, 0.4091, 0.75, 0.3977, 0.75, 0.4205, 0.7614, 0.4091, 0.7614, 0.4091, 0.7614, 0.4205, 0.7614, 0.5909, 0.0, 0.5795, 0.0, 0.5795, 0.0, 0.5909, 0.0, 0.4091, 0.9886, 0.4205, 0.9886, 0.4205, 0.9886, 0.4091, 0.9886, 0.5795, 0.7614, 0.5795, 0.75, 0.5795, 0.75, 0.5795, 0.7614, 0.3977, 1.0, 0.3977, 0.9886, 0.3977, 0.9886, 0.3977, 1.0, 0.5909, 0.75, 0.6023, 0.75, 0.6023, 0.75, 0.5909, 0.75, 0.4091, 0.75, 0.4205, 0.75, 0.4205, 0.75, 0.4091, 0.75, 0.5909, 0.7614, 0.5795, 0.7614, 0.5795, 0.7614, 0.5909, 0.7614, 0.6023, 0.75, 0.6023, 0.7614, 0.6023, 0.7614, 0.6023, 0.75, 0.4205, 0.9886, 0.4205, 1.0, 0.4205, 1.0, 0.4205, 0.9886, 0.5795, 0.9886, 0.5909, 0.9886, 0.5909, 0.9886, 0.5795, 0.9886, 0.6023, 0.7614, 0.5909, 0.7614, 0.5909, 0.7614, 0.6023, 0.7614, 0.5909, 0.9886, 0.6023, 0.9886, 0.6023, 0.9886, 0.5909, 0.9886, 0.5568, 0.7614, 0.5682, 0.7614, 0.5682, 0.7727, 0.5568, 0.7727, 0.5795, 0.9886, 0.5795, 1.0, 0.5795, 1.0, 0.5795, 0.9886, 0.4318, 0.0, 0.4205, 0.0, 0.4205, 0.0, 0.4318, 0.0, 0.5341, 0.7614, 0.5455, 0.7614, 0.5455, 0.7727, 0.5341, 0.7727, 0.5341, 0.75, 0.5455, 0.75, 0.5455, 0.7614, 0.5341, 0.7614, 0.5455, 0.75, 0.5568, 0.75, 0.5568, 0.7614, 0.5455, 0.7614, 0.5114, 0.7614, 0.5227, 0.7614, 0.5227, 0.7727, 0.5114, 0.7727, 0.5114, 0.75, 0.5227, 0.75, 0.5227, 0.75, 0.5114, 0.75, 0.5341, 0.7614, 0.5227, 0.7614, 0.5227, 0.7614, 0.5341, 0.7614, 0.4886, 0.7614, 0.5, 0.7614, 0.5, 0.7727, 0.4886, 0.7727, 0.4886, 0.75, 0.5, 0.75, 0.5, 0.7614, 0.4886, 0.7614, 0.5, 0.75, 0.5114, 0.75, 0.5114, 0.7614, 0.5, 0.7614, 0.4659, 0.7614, 0.4773, 0.7614, 0.4773, 0.7727, 0.4659, 0.7727, 0.4659, 0.75, 0.4773, 0.75, 0.4773, 0.7614, 0.4659, 0.7614, 0.4886, 0.75, 0.4886, 0.7614, 0.4886, 0.7614, 0.4886, 0.75, 0.4432, 0.7614, 0.4545, 0.7614, 0.4545, 0.7727, 0.4432, 0.7727, 0.4432, 0.75, 0.4545, 0.75, 0.4545, 0.7614, 0.4432, 0.7614, 0.4545, 0.75, 0.4659, 0.75, 0.4659, 0.7614, 0.4545, 0.7614, 0.4205, 0.7614, 0.4318, 0.7614, 0.4318, 0.7727, 0.4205, 0.7727, 0.4432, 0.0, 0.4318, 0.0, 0.4318, 0.0, 0.4432, 0.0, 0.5568, 0.9886, 0.5682, 0.9886, 0.5682, 0.9886, 0.5568, 0.9886, 0.5682, 0.75, 0.5795, 0.75, 0.5795, 0.75, 0.5682, 0.75, 0.5568, 0.9773, 0.5682, 0.9773, 0.5682, 0.9886, 0.5568, 0.9886, 0.5682, 0.9773, 0.5795, 0.9773, 0.5795, 0.9886, 0.5682, 0.9886, 0.5341, 0.9886, 0.5455, 0.9886, 0.5455, 1.0, 0.5341, 1.0, 0.5341, 0.9773, 0.5455, 0.9773, 0.5455, 0.9886, 0.5341, 0.9886, 0.5455, 0.9773, 0.5568, 0.9773, 0.5568, 0.9886, 0.5455, 0.9886, 0.5114, 0.9886, 0.5227, 0.9886, 0.5227, 0.9886, 0.5114, 0.9886, 0.5114, 0.9773, 0.5227, 0.9773, 0.5227, 0.9886, 0.5114, 0.9886, 0.5227, 0.9773, 0.5341, 0.9773, 0.5341, 0.9886, 0.5227, 0.9886, 0.4886, 0.9886, 0.5, 0.9886, 0.5, 1.0, 0.4886, 1.0, 0.4886, 0.9773, 0.5, 0.9773, 0.5, 0.9886, 0.4886, 0.9886, 0.5, 0.9773, 0.5114, 0.9773, 0.5114, 0.9886, 0.5, 0.9886, 0.4659, 0.9886, 0.4773, 0.9886, 0.4773, 1.0, 0.4659, 1.0, 0.4659, 0.9773, 0.4773, 0.9773, 0.4773, 0.9886, 0.4659, 0.9886, 0.4773, 0.9773, 0.4886, 0.9773, 0.4886, 0.9886, 0.4773, 0.9886, 0.4432, 0.9886, 0.4545, 0.9886, 0.4545, 1.0, 0.4432, 1.0, 0.4432, 0.9773, 0.4545, 0.9773, 0.4545, 0.9886, 0.4432, 0.9886, 0.4545, 0.9773, 0.4659, 0.9773, 0.4659, 0.9886, 0.4545, 0.9886, 0.5795, 0.75, 0.5795, 0.7614, 0.5795, 0.7614, 0.5795, 0.75, 0.4205, 0.9773, 0.4318, 0.9773, 0.4318, 0.9886, 0.4205, 0.9886, 0.4318, 0.9773, 0.4432, 0.9773, 0.4432, 0.9886, 0.4318, 0.9886, 0.4318, 0.9886, 0.4432, 0.9886, 0.4432, 1.0, 0.4318, 1.0, 0.5682, 0.9886, 0.5795, 0.9886, 0.5795, 1.0, 0.5682, 1.0, 0.5568, 0.75, 0.5682, 0.75, 0.5682, 0.7614, 0.5568, 0.7614, 0.5682, 0.75, 0.5795, 0.75, 0.5795, 0.7614, 0.5682, 0.7614, 0.4205, 0.75, 0.4318, 0.75, 0.4318, 0.7614, 0.4205, 0.7614, 0.4318, 0.75, 0.4432, 0.75, 0.4432, 0.7614, 0.4318, 0.7614, 0.5568, 0.9886, 0.5682, 0.9886, 0.5682, 1.0, 0.5568, 1.0, 0.4205, 0.9886, 0.4318, 0.9886, 0.4318, 1.0, 0.4205, 1.0, 0.5682, 0.9886, 0.5795, 0.9886, 0.5795, 0.9886, 0.5682, 0.9886, 0.4205, 0.75, 0.4318, 0.75, 0.4318, 0.75, 0.4205, 0.75, 0.5682, 0.7614, 0.5568, 0.7614, 0.5568, 0.7614, 0.5682, 0.7614, 0.4205, 0.9886, 0.4318, 0.9886, 0.4318, 0.9886, 0.4205, 0.9886, 0.4432, 0.75, 0.4432, 0.7614, 0.4432, 0.7614, 0.4432, 0.75, 0.5795, 0.7614, 0.5682, 0.7614, 0.5682, 0.7614, 0.5795, 0.7614, 0.5568, 0.75, 0.5682, 0.75, 0.5682, 0.75, 0.5568, 0.75, 0.4318, 0.9886, 0.4432, 0.9886, 0.4432, 0.9886, 0.4318, 0.9886, 0.4318, 0.7614, 0.4205, 0.7614, 0.4205, 0.7614, 0.4318, 0.7614, 0.5568, 1.0, 0.5568, 0.9886, 0.5568, 0.9886, 0.5568, 1.0, 0.4432, 0.7614, 0.4318, 0.7614, 0.4318, 0.7614, 0.4432, 0.7614, 0.4205, 1.0, 0.4205, 0.9886, 0.4205, 0.9886, 0.4205, 1.0, 0.5568, 0.7614, 0.5568, 0.75, 0.5568, 0.75, 0.5568, 0.7614, 0.4318, 0.75, 0.4432, 0.75, 0.4432, 0.75, 0.4318, 0.75, 0.5795, 0.0, 0.5682, 0.0, 0.5682, 0.0, 0.5795, 0.0, 0.5682, 0.0, 0.5568, 0.0, 0.5568, 0.0, 0.5682, 0.0, 0.5227, 0.75, 0.5341, 0.75, 0.5341, 0.7614, 0.5227, 0.7614, 0.5227, 0.75, 0.5341, 0.75, 0.5341, 0.75, 0.5227, 0.75, 0.5227, 0.7614, 0.5227, 0.75, 0.5227, 0.75, 0.5227, 0.7614, 0.5341, 0.75, 0.5341, 0.7614, 0.5341, 0.7614, 0.5341, 0.75, 0.5114, 0.75, 0.5227, 0.75, 0.5227, 0.7614, 0.5114, 0.7614, 0.5114, 0.9886, 0.5227, 0.9886, 0.5227, 1.0, 0.5114, 1.0, 0.5227, 0.9886, 0.5227, 1.0, 0.5227, 1.0, 0.5227, 0.9886, 0.5114, 0.7614, 0.5114, 0.75, 0.5114, 0.75, 0.5114, 0.7614, 0.5227, 0.7614, 0.5114, 0.7614, 0.5114, 0.7614, 0.5227, 0.7614, 0.5227, 0.0, 0.5114, 0.0, 0.5114, 0.0, 0.5227, 0.0, 0.5227, 0.75, 0.5227, 0.7614, 0.5227, 0.7614, 0.5227, 0.75, 0.5114, 1.0, 0.5114, 0.9886, 0.5114, 0.9886, 0.5114, 1.0, 0.4773, 0.9886, 0.4886, 0.9886, 0.4886, 0.9886, 0.4773, 0.9886, 0.4773, 0.9886, 0.4886, 0.9886, 0.4886, 0.9886, 0.4773, 0.9886, 0.4886, 0.0, 0.4773, 0.0, 0.4773, 0.0, 0.4886, 0.0, 0.4773, 1.0, 0.4773, 0.9886, 0.4773, 0.9886, 0.4773, 1.0, 0.4773, 0.75, 0.4886, 0.75, 0.4886, 0.7614, 0.4773, 0.7614, 0.4773, 0.9886, 0.4886, 0.9886, 0.4886, 1.0, 0.4773, 1.0, 0.4886, 0.9886, 0.4886, 1.0, 0.4886, 1.0, 0.4886, 0.9886, 0.4886, 0.7614, 0.4773, 0.7614, 0.4773, 0.7614, 0.4886, 0.7614, 0.4773, 0.7614, 0.4773, 0.75, 0.4773, 0.75, 0.4773, 0.7614, 0.4773, 0.75, 0.4886, 0.75, 0.4886, 0.75, 0.4773, 0.75, 0.4773, 1.0, 0.4773, 0.9886, 0.4773, 0.9886, 0.4773, 1.0, 0.4886, 0.0, 0.4773, 0.0, 0.4773, 0.0, 0.4886, 0.0])
me_cube.materials.append(mat_material)
me_cube.use_mirror_vertex_groups = False
me_cube.update()

# ---- objects
ob_cube = bpy.data.objects.new('Cube', me_cube)
ob_light = bpy.data.objects.new('Light', light_light)
ob_camera = bpy.data.objects.new('Camera', cam_camera)

# ---- transforms, parenting, visibility, modifiers, constraints
ob_cube.location = (0.0, 0.0, 0.0)
ob_cube.lock_rotations_4d = False
ob_cube.empty_display_type = 'ARROWS'
ob_cube.lineart.crease_threshold = 0.0
ob_light.location = (4.076, 1.005, 5.904)
ob_light.rotation_euler = (0.6503, 0.05522, 1.866)
ob_light.lock_rotations_4d = False
ob_light.empty_display_type = 'ARROWS'
ob_light.color = (0.0, 0.0, 0.0, 0.0)
ob_light.lineart.crease_threshold = 0.0
ob_camera.location = (7.359, -6.926, 4.958)
ob_camera.rotation_euler = (1.109, 0.0, 0.8149)
ob_camera.lock_rotations_4d = False
ob_camera.empty_display_type = 'ARROWS'
ob_camera.color = (0.0, 0.0, 0.0, 0.0)
ob_camera.display_type = 'WIRE'
ob_camera.lineart.crease_threshold = 0.0

# ---- collection membership
col_collection.objects.link(ob_cube)
col_collection.objects.link(ob_light)
col_collection.objects.link(ob_camera)

# ---- scene / render settings (as saved in the file)
scene.camera = ob_camera
scene.frame_start = 1; scene.frame_end = 250; scene.frame_set(1)
scene.render.engine = 'BLENDER_EEVEE_NEXT'
scene.cycles.sampling_pattern = 'TABULATED_SOBOL'
scene.cycles.use_light_tree = False
scene.view_settings.view_transform = 'Filmic'
bpy.context.view_layer.update()
